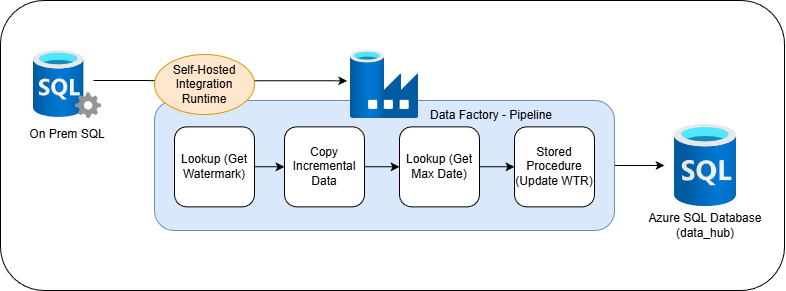

The diagram above was exported from draw.io. Its source (the exported page's mxGraphModel, read from the mxfile embedded in the PNG):
<mxGraphModel dx="1765" dy="589" grid="1" gridSize="10" guides="1" tooltips="1" connect="1" arrows="1" fold="1" page="1" pageScale="1" pageWidth="850" pageHeight="1100" background="none" math="0" shadow="0">
  <root>
    <mxCell id="0" />
    <mxCell id="1" parent="0" />
    <mxCell id="n-LeK3BJXO8BYR5wPWFI-26" edge="1" parent="1" source="n-LeK3BJXO8BYR5wPWFI-13" style="edgeStyle=orthogonalEdgeStyle;rounded=0;orthogonalLoop=1;jettySize=auto;html=1;" value="">
      <mxGeometry relative="1" as="geometry">
        <mxPoint x="650" y="245" as="targetPoint" />
      </mxGeometry>
    </mxCell>
    <mxCell id="n-LeK3BJXO8BYR5wPWFI-13" parent="1" style="rounded=1;whiteSpace=wrap;html=1;fillColor=#dae8fc;strokeColor=#6c8ebf;" value="" vertex="1">
      <mxGeometry height="130" width="460" x="140" y="180" as="geometry" />
    </mxCell>
    <mxCell id="n-LeK3BJXO8BYR5wPWFI-1" parent="1" style="image;aspect=fixed;html=1;points=[];align=center;fontSize=12;image=img/lib/azure2/databases/SQL_Server.svg;" value="" vertex="1">
      <mxGeometry height="68" width="68" x="19" y="130" as="geometry" />
    </mxCell>
    <mxCell id="n-LeK3BJXO8BYR5wPWFI-4" parent="1" style="image;aspect=fixed;html=1;points=[];align=center;fontSize=12;image=img/lib/azure2/databases/SQL_Database.svg;" value="" vertex="1">
      <mxGeometry height="82.67" width="62" x="660" y="203.66" as="geometry" />
    </mxCell>
    <mxCell id="n-LeK3BJXO8BYR5wPWFI-6" edge="1" parent="1" source="n-LeK3BJXO8BYR5wPWFI-1" style="endArrow=classic;html=1;rounded=0;exitX=0.882;exitY=0.441;exitDx=0;exitDy=0;exitPerimeter=0;entryX=-0.049;entryY=0.446;entryDx=0;entryDy=0;entryPerimeter=0;" target="n-LeK3BJXO8BYR5wPWFI-3" value="">
      <mxGeometry height="50" relative="1" width="50" as="geometry">
        <mxPoint x="150" y="120" as="sourcePoint" />
        <mxPoint x="260" y="120" as="targetPoint" />
      </mxGeometry>
    </mxCell>
    <mxCell id="n-LeK3BJXO8BYR5wPWFI-8" parent="1" style="ellipse;whiteSpace=wrap;html=1;fillColor=#ffe6cc;strokeColor=#d79b00;" value="Self-Hosted Integration Runtime" vertex="1">
      <mxGeometry height="60" width="100" x="140" y="134" as="geometry" />
    </mxCell>
    <mxCell id="n-LeK3BJXO8BYR5wPWFI-22" edge="1" parent="1" source="n-LeK3BJXO8BYR5wPWFI-9" style="edgeStyle=orthogonalEdgeStyle;rounded=0;orthogonalLoop=1;jettySize=auto;html=1;" target="n-LeK3BJXO8BYR5wPWFI-10" value="">
      <mxGeometry relative="1" as="geometry" />
    </mxCell>
    <mxCell id="n-LeK3BJXO8BYR5wPWFI-9" parent="1" style="whiteSpace=wrap;html=1;aspect=fixed;rounded=1;" value="Lookup (Get Watermark)" vertex="1">
      <mxGeometry height="80" width="80" x="160" y="206.33" as="geometry" />
    </mxCell>
    <mxCell id="n-LeK3BJXO8BYR5wPWFI-23" edge="1" parent="1" source="n-LeK3BJXO8BYR5wPWFI-10" style="edgeStyle=orthogonalEdgeStyle;rounded=0;orthogonalLoop=1;jettySize=auto;html=1;" target="n-LeK3BJXO8BYR5wPWFI-11" value="">
      <mxGeometry relative="1" as="geometry" />
    </mxCell>
    <mxCell id="n-LeK3BJXO8BYR5wPWFI-10" parent="1" style="whiteSpace=wrap;html=1;aspect=fixed;rounded=1;" value="Copy Incremental Data" vertex="1">
      <mxGeometry height="80" width="80" x="270" y="206.33" as="geometry" />
    </mxCell>
    <mxCell id="n-LeK3BJXO8BYR5wPWFI-24" edge="1" parent="1" source="n-LeK3BJXO8BYR5wPWFI-11" style="edgeStyle=orthogonalEdgeStyle;rounded=0;orthogonalLoop=1;jettySize=auto;html=1;" target="n-LeK3BJXO8BYR5wPWFI-12" value="">
      <mxGeometry relative="1" as="geometry" />
    </mxCell>
    <mxCell id="n-LeK3BJXO8BYR5wPWFI-11" parent="1" style="whiteSpace=wrap;html=1;aspect=fixed;rounded=1;" value="Lookup (Get Max Date)" vertex="1">
      <mxGeometry height="80" width="80" x="385" y="206.33" as="geometry" />
    </mxCell>
    <mxCell id="n-LeK3BJXO8BYR5wPWFI-12" parent="1" style="whiteSpace=wrap;html=1;aspect=fixed;rounded=1;" value="Stored Procedure (Update WTR)" vertex="1">
      <mxGeometry height="80" width="80" x="500" y="206.33" as="geometry" />
    </mxCell>
    <mxCell id="n-LeK3BJXO8BYR5wPWFI-17" parent="1" style="text;html=1;whiteSpace=wrap;strokeColor=none;fillColor=none;align=center;verticalAlign=middle;rounded=0;" value="Azure SQL Database (data_hub)" vertex="1">
      <mxGeometry height="70" width="160" x="611" y="270" as="geometry" />
    </mxCell>
    <mxCell id="n-LeK3BJXO8BYR5wPWFI-19" parent="1" style="text;html=1;whiteSpace=wrap;strokeColor=none;fillColor=none;align=center;verticalAlign=middle;rounded=0;" value="On Prem SQL" vertex="1">
      <mxGeometry height="40" width="106" y="194" as="geometry" />
    </mxCell>
    <mxCell id="n-LeK3BJXO8BYR5wPWFI-3" parent="1" style="image;aspect=fixed;html=1;points=[];align=center;fontSize=12;image=img/lib/azure2/databases/Data_Factory.svg;" value="" vertex="1">
      <mxGeometry height="68" width="68" x="336" y="130" as="geometry" />
    </mxCell>
    <mxCell id="n-LeK3BJXO8BYR5wPWFI-25" parent="1" style="text;html=1;whiteSpace=wrap;strokeColor=none;fillColor=none;align=center;verticalAlign=middle;rounded=0;" value="Data Factory - Pipeline" vertex="1">
      <mxGeometry height="30" width="146" x="404" y="180" as="geometry" />
    </mxCell>
    <mxCell id="n-LeK3BJXO8BYR5wPWFI-27" parent="1" style="rounded=1;whiteSpace=wrap;html=1;fillColor=none;" value="" vertex="1">
      <mxGeometry height="290" width="784" x="-14" y="80" as="geometry" />
    </mxCell>
  </root>
</mxGraphModel>